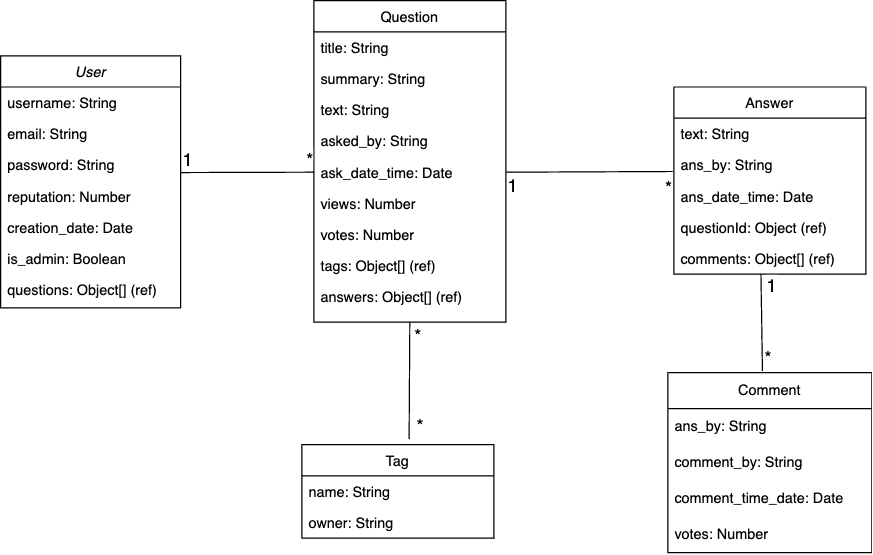

The diagram above was exported from draw.io. Its source (the exported page's mxGraphModel, read from the mxfile embedded in the PNG):
<mxGraphModel dx="928" dy="833" grid="0" gridSize="10" guides="1" tooltips="1" connect="1" arrows="1" fold="1" page="1" pageScale="1" pageWidth="827" pageHeight="1169" background="#ffffff" math="0" shadow="0">
  <root>
    <mxCell id="WIyWlLk6GJQsqaUBKTNV-0" />
    <mxCell id="WIyWlLk6GJQsqaUBKTNV-1" parent="WIyWlLk6GJQsqaUBKTNV-0" />
    <mxCell id="zkfFHV4jXpPFQw0GAbJ--0" value="User" style="swimlane;fontStyle=2;align=center;verticalAlign=top;childLayout=stackLayout;horizontal=1;startSize=26;horizontalStack=0;resizeParent=1;resizeLast=0;collapsible=1;marginBottom=0;rounded=0;shadow=0;strokeWidth=1;" parent="WIyWlLk6GJQsqaUBKTNV-1" vertex="1">
      <mxGeometry x="69" y="66" width="150" height="210" as="geometry">
        <mxRectangle x="230" y="140" width="160" height="26" as="alternateBounds" />
      </mxGeometry>
    </mxCell>
    <mxCell id="zkfFHV4jXpPFQw0GAbJ--1" value="username: String " style="text;align=left;verticalAlign=top;spacingLeft=4;spacingRight=4;overflow=hidden;rotatable=0;points=[[0,0.5],[1,0.5]];portConstraint=eastwest;" parent="zkfFHV4jXpPFQw0GAbJ--0" vertex="1">
      <mxGeometry y="26" width="150" height="26" as="geometry" />
    </mxCell>
    <mxCell id="zkfFHV4jXpPFQw0GAbJ--3" value="email: String&#10;&#10;" style="text;align=left;verticalAlign=top;spacingLeft=4;spacingRight=4;overflow=hidden;rotatable=0;points=[[0,0.5],[1,0.5]];portConstraint=eastwest;rounded=0;shadow=0;html=0;" parent="zkfFHV4jXpPFQw0GAbJ--0" vertex="1">
      <mxGeometry y="52" width="150" height="26" as="geometry" />
    </mxCell>
    <mxCell id="b_yOTpMdaVzoECsLMgv4-2" value="password: String" style="text;align=left;verticalAlign=top;spacingLeft=4;spacingRight=4;overflow=hidden;rotatable=0;points=[[0,0.5],[1,0.5]];portConstraint=eastwest;rounded=0;shadow=0;html=0;" vertex="1" parent="zkfFHV4jXpPFQw0GAbJ--0">
      <mxGeometry y="78" width="150" height="26" as="geometry" />
    </mxCell>
    <mxCell id="b_yOTpMdaVzoECsLMgv4-1" value="reputation: Number" style="text;align=left;verticalAlign=top;spacingLeft=4;spacingRight=4;overflow=hidden;rotatable=0;points=[[0,0.5],[1,0.5]];portConstraint=eastwest;rounded=0;shadow=0;html=0;" vertex="1" parent="zkfFHV4jXpPFQw0GAbJ--0">
      <mxGeometry y="104" width="150" height="26" as="geometry" />
    </mxCell>
    <mxCell id="b_yOTpMdaVzoECsLMgv4-3" value="creation_date: Date" style="text;align=left;verticalAlign=top;spacingLeft=4;spacingRight=4;overflow=hidden;rotatable=0;points=[[0,0.5],[1,0.5]];portConstraint=eastwest;rounded=0;shadow=0;html=0;" vertex="1" parent="zkfFHV4jXpPFQw0GAbJ--0">
      <mxGeometry y="130" width="150" height="26" as="geometry" />
    </mxCell>
    <mxCell id="b_yOTpMdaVzoECsLMgv4-5" value="is_admin: Boolean" style="text;align=left;verticalAlign=top;spacingLeft=4;spacingRight=4;overflow=hidden;rotatable=0;points=[[0,0.5],[1,0.5]];portConstraint=eastwest;rounded=0;shadow=0;html=0;" vertex="1" parent="zkfFHV4jXpPFQw0GAbJ--0">
      <mxGeometry y="156" width="150" height="26" as="geometry" />
    </mxCell>
    <mxCell id="b_yOTpMdaVzoECsLMgv4-6" value="questions: Object[] (ref)" style="text;align=left;verticalAlign=top;spacingLeft=4;spacingRight=4;overflow=hidden;rotatable=0;points=[[0,0.5],[1,0.5]];portConstraint=eastwest;rounded=0;shadow=0;html=0;" vertex="1" parent="zkfFHV4jXpPFQw0GAbJ--0">
      <mxGeometry y="182" width="150" height="26" as="geometry" />
    </mxCell>
    <mxCell id="zkfFHV4jXpPFQw0GAbJ--6" value="Tag" style="swimlane;fontStyle=0;align=center;verticalAlign=top;childLayout=stackLayout;horizontal=1;startSize=26;horizontalStack=0;resizeParent=1;resizeLast=0;collapsible=1;marginBottom=0;rounded=0;shadow=0;strokeWidth=1;" parent="WIyWlLk6GJQsqaUBKTNV-1" vertex="1">
      <mxGeometry x="320" y="390" width="160" height="78" as="geometry">
        <mxRectangle x="130" y="380" width="160" height="26" as="alternateBounds" />
      </mxGeometry>
    </mxCell>
    <mxCell id="zkfFHV4jXpPFQw0GAbJ--7" value="name: String" style="text;align=left;verticalAlign=top;spacingLeft=4;spacingRight=4;overflow=hidden;rotatable=0;points=[[0,0.5],[1,0.5]];portConstraint=eastwest;" parent="zkfFHV4jXpPFQw0GAbJ--6" vertex="1">
      <mxGeometry y="26" width="160" height="26" as="geometry" />
    </mxCell>
    <mxCell id="b_yOTpMdaVzoECsLMgv4-17" value="owner: String" style="text;align=left;verticalAlign=top;spacingLeft=4;spacingRight=4;overflow=hidden;rotatable=0;points=[[0,0.5],[1,0.5]];portConstraint=eastwest;" vertex="1" parent="zkfFHV4jXpPFQw0GAbJ--6">
      <mxGeometry y="52" width="160" height="26" as="geometry" />
    </mxCell>
    <mxCell id="zkfFHV4jXpPFQw0GAbJ--13" value="Answer" style="swimlane;fontStyle=0;align=center;verticalAlign=top;childLayout=stackLayout;horizontal=1;startSize=26;horizontalStack=0;resizeParent=1;resizeLast=0;collapsible=1;marginBottom=0;rounded=0;shadow=0;strokeWidth=1;" parent="WIyWlLk6GJQsqaUBKTNV-1" vertex="1">
      <mxGeometry x="630" y="92" width="160" height="156" as="geometry">
        <mxRectangle x="340" y="380" width="170" height="26" as="alternateBounds" />
      </mxGeometry>
    </mxCell>
    <mxCell id="b_yOTpMdaVzoECsLMgv4-9" value="text: String" style="text;align=left;verticalAlign=top;spacingLeft=4;spacingRight=4;overflow=hidden;rotatable=0;points=[[0,0.5],[1,0.5]];portConstraint=eastwest;" vertex="1" parent="zkfFHV4jXpPFQw0GAbJ--13">
      <mxGeometry y="26" width="160" height="26" as="geometry" />
    </mxCell>
    <mxCell id="b_yOTpMdaVzoECsLMgv4-10" value="ans_by: String" style="text;align=left;verticalAlign=top;spacingLeft=4;spacingRight=4;overflow=hidden;rotatable=0;points=[[0,0.5],[1,0.5]];portConstraint=eastwest;" vertex="1" parent="zkfFHV4jXpPFQw0GAbJ--13">
      <mxGeometry y="52" width="160" height="26" as="geometry" />
    </mxCell>
    <mxCell id="zkfFHV4jXpPFQw0GAbJ--14" value="ans_date_time: Date" style="text;align=left;verticalAlign=top;spacingLeft=4;spacingRight=4;overflow=hidden;rotatable=0;points=[[0,0.5],[1,0.5]];portConstraint=eastwest;" parent="zkfFHV4jXpPFQw0GAbJ--13" vertex="1">
      <mxGeometry y="78" width="160" height="26" as="geometry" />
    </mxCell>
    <mxCell id="b_yOTpMdaVzoECsLMgv4-53" value="questionId: Object (ref)" style="text;align=left;verticalAlign=top;spacingLeft=4;spacingRight=4;overflow=hidden;rotatable=0;points=[[0,0.5],[1,0.5]];portConstraint=eastwest;" vertex="1" parent="zkfFHV4jXpPFQw0GAbJ--13">
      <mxGeometry y="104" width="160" height="26" as="geometry" />
    </mxCell>
    <mxCell id="b_yOTpMdaVzoECsLMgv4-11" value="comments: Object[] (ref)" style="text;align=left;verticalAlign=top;spacingLeft=4;spacingRight=4;overflow=hidden;rotatable=0;points=[[0,0.5],[1,0.5]];portConstraint=eastwest;" vertex="1" parent="zkfFHV4jXpPFQw0GAbJ--13">
      <mxGeometry y="130" width="160" height="26" as="geometry" />
    </mxCell>
    <mxCell id="zkfFHV4jXpPFQw0GAbJ--17" value="Question" style="swimlane;fontStyle=0;align=center;verticalAlign=top;childLayout=stackLayout;horizontal=1;startSize=26;horizontalStack=0;resizeParent=1;resizeLast=0;collapsible=1;marginBottom=0;rounded=0;shadow=0;strokeWidth=1;" parent="WIyWlLk6GJQsqaUBKTNV-1" vertex="1">
      <mxGeometry x="330" y="20" width="160" height="268" as="geometry">
        <mxRectangle x="550" y="140" width="160" height="26" as="alternateBounds" />
      </mxGeometry>
    </mxCell>
    <mxCell id="zkfFHV4jXpPFQw0GAbJ--18" value="title: String" style="text;align=left;verticalAlign=top;spacingLeft=4;spacingRight=4;overflow=hidden;rotatable=0;points=[[0,0.5],[1,0.5]];portConstraint=eastwest;" parent="zkfFHV4jXpPFQw0GAbJ--17" vertex="1">
      <mxGeometry y="26" width="160" height="26" as="geometry" />
    </mxCell>
    <mxCell id="zkfFHV4jXpPFQw0GAbJ--19" value="summary: String" style="text;align=left;verticalAlign=top;spacingLeft=4;spacingRight=4;overflow=hidden;rotatable=0;points=[[0,0.5],[1,0.5]];portConstraint=eastwest;rounded=0;shadow=0;html=0;" parent="zkfFHV4jXpPFQw0GAbJ--17" vertex="1">
      <mxGeometry y="52" width="160" height="26" as="geometry" />
    </mxCell>
    <mxCell id="zkfFHV4jXpPFQw0GAbJ--20" value="text: String" style="text;align=left;verticalAlign=top;spacingLeft=4;spacingRight=4;overflow=hidden;rotatable=0;points=[[0,0.5],[1,0.5]];portConstraint=eastwest;rounded=0;shadow=0;html=0;" parent="zkfFHV4jXpPFQw0GAbJ--17" vertex="1">
      <mxGeometry y="78" width="160" height="26" as="geometry" />
    </mxCell>
    <mxCell id="zkfFHV4jXpPFQw0GAbJ--21" value="asked_by: String" style="text;align=left;verticalAlign=top;spacingLeft=4;spacingRight=4;overflow=hidden;rotatable=0;points=[[0,0.5],[1,0.5]];portConstraint=eastwest;rounded=0;shadow=0;html=0;" parent="zkfFHV4jXpPFQw0GAbJ--17" vertex="1">
      <mxGeometry y="104" width="160" height="26" as="geometry" />
    </mxCell>
    <mxCell id="b_yOTpMdaVzoECsLMgv4-7" value="ask_date_time: Date" style="text;align=left;verticalAlign=top;spacingLeft=4;spacingRight=4;overflow=hidden;rotatable=0;points=[[0,0.5],[1,0.5]];portConstraint=eastwest;rounded=0;shadow=0;html=0;" vertex="1" parent="zkfFHV4jXpPFQw0GAbJ--17">
      <mxGeometry y="130" width="160" height="26" as="geometry" />
    </mxCell>
    <mxCell id="zkfFHV4jXpPFQw0GAbJ--22" value="views: Number" style="text;align=left;verticalAlign=top;spacingLeft=4;spacingRight=4;overflow=hidden;rotatable=0;points=[[0,0.5],[1,0.5]];portConstraint=eastwest;rounded=0;shadow=0;html=0;" parent="zkfFHV4jXpPFQw0GAbJ--17" vertex="1">
      <mxGeometry y="156" width="160" height="26" as="geometry" />
    </mxCell>
    <mxCell id="b_yOTpMdaVzoECsLMgv4-8" value="votes: Number" style="text;align=left;verticalAlign=top;spacingLeft=4;spacingRight=4;overflow=hidden;rotatable=0;points=[[0,0.5],[1,0.5]];portConstraint=eastwest;rounded=0;shadow=0;html=0;" vertex="1" parent="zkfFHV4jXpPFQw0GAbJ--17">
      <mxGeometry y="182" width="160" height="26" as="geometry" />
    </mxCell>
    <mxCell id="zkfFHV4jXpPFQw0GAbJ--24" value="tags: Object[] (ref)" style="text;align=left;verticalAlign=top;spacingLeft=4;spacingRight=4;overflow=hidden;rotatable=0;points=[[0,0.5],[1,0.5]];portConstraint=eastwest;" parent="zkfFHV4jXpPFQw0GAbJ--17" vertex="1">
      <mxGeometry y="208" width="160" height="26" as="geometry" />
    </mxCell>
    <mxCell id="zkfFHV4jXpPFQw0GAbJ--25" value="answers: Object[] (ref)" style="text;align=left;verticalAlign=top;spacingLeft=4;spacingRight=4;overflow=hidden;rotatable=0;points=[[0,0.5],[1,0.5]];portConstraint=eastwest;" parent="zkfFHV4jXpPFQw0GAbJ--17" vertex="1">
      <mxGeometry y="234" width="160" height="26" as="geometry" />
    </mxCell>
    <mxCell id="b_yOTpMdaVzoECsLMgv4-13" value="Comment" style="swimlane;fontStyle=0;childLayout=stackLayout;horizontal=1;startSize=30;horizontalStack=0;resizeParent=1;resizeParentMax=0;resizeLast=0;collapsible=1;marginBottom=0;whiteSpace=wrap;html=1;" vertex="1" parent="WIyWlLk6GJQsqaUBKTNV-1">
      <mxGeometry x="625" y="330" width="170" height="150" as="geometry" />
    </mxCell>
    <mxCell id="b_yOTpMdaVzoECsLMgv4-15" value="ans_by: String" style="text;strokeColor=none;fillColor=none;align=left;verticalAlign=middle;spacingLeft=4;spacingRight=4;overflow=hidden;points=[[0,0.5],[1,0.5]];portConstraint=eastwest;rotatable=0;whiteSpace=wrap;html=1;" vertex="1" parent="b_yOTpMdaVzoECsLMgv4-13">
      <mxGeometry y="30" width="170" height="30" as="geometry" />
    </mxCell>
    <mxCell id="b_yOTpMdaVzoECsLMgv4-18" value="comment_by: String" style="text;strokeColor=none;fillColor=none;align=left;verticalAlign=middle;spacingLeft=4;spacingRight=4;overflow=hidden;points=[[0,0.5],[1,0.5]];portConstraint=eastwest;rotatable=0;whiteSpace=wrap;html=1;" vertex="1" parent="b_yOTpMdaVzoECsLMgv4-13">
      <mxGeometry y="60" width="170" height="30" as="geometry" />
    </mxCell>
    <mxCell id="b_yOTpMdaVzoECsLMgv4-19" value="comment_time_date: Date" style="text;strokeColor=none;fillColor=none;align=left;verticalAlign=middle;spacingLeft=4;spacingRight=4;overflow=hidden;points=[[0,0.5],[1,0.5]];portConstraint=eastwest;rotatable=0;whiteSpace=wrap;html=1;" vertex="1" parent="b_yOTpMdaVzoECsLMgv4-13">
      <mxGeometry y="90" width="170" height="30" as="geometry" />
    </mxCell>
    <mxCell id="b_yOTpMdaVzoECsLMgv4-16" value="votes: Number" style="text;strokeColor=none;fillColor=none;align=left;verticalAlign=middle;spacingLeft=4;spacingRight=4;overflow=hidden;points=[[0,0.5],[1,0.5]];portConstraint=eastwest;rotatable=0;whiteSpace=wrap;html=1;" vertex="1" parent="b_yOTpMdaVzoECsLMgv4-13">
      <mxGeometry y="120" width="170" height="30" as="geometry" />
    </mxCell>
    <mxCell id="b_yOTpMdaVzoECsLMgv4-29" value="" style="endArrow=none;html=1;rounded=0;endFill=0;entryX=0;entryY=0.5;entryDx=0;entryDy=0;exitX=1.001;exitY=0.742;exitDx=0;exitDy=0;exitPerimeter=0;" edge="1" parent="WIyWlLk6GJQsqaUBKTNV-1" source="b_yOTpMdaVzoECsLMgv4-2" target="b_yOTpMdaVzoECsLMgv4-7">
      <mxGeometry relative="1" as="geometry">
        <mxPoint x="230" y="163" as="sourcePoint" />
        <mxPoint x="320" y="150" as="targetPoint" />
      </mxGeometry>
    </mxCell>
    <mxCell id="b_yOTpMdaVzoECsLMgv4-31" value="1" style="edgeLabel;resizable=0;html=1;;align=left;verticalAlign=bottom;fontSize=15;" connectable="0" vertex="1" parent="b_yOTpMdaVzoECsLMgv4-29">
      <mxGeometry x="-1" relative="1" as="geometry" />
    </mxCell>
    <mxCell id="b_yOTpMdaVzoECsLMgv4-32" value="&lt;div style=&quot;font-size: 15px;&quot;&gt;*&lt;/div&gt;" style="edgeLabel;resizable=0;html=1;;align=right;verticalAlign=bottom;fontSize=15;" connectable="0" vertex="1" parent="b_yOTpMdaVzoECsLMgv4-29">
      <mxGeometry x="1" relative="1" as="geometry" />
    </mxCell>
    <mxCell id="b_yOTpMdaVzoECsLMgv4-33" value="" style="endArrow=none;html=1;rounded=0;exitX=1;exitY=0.5;exitDx=0;exitDy=0;entryX=-0.005;entryY=0.708;entryDx=0;entryDy=0;endFill=0;entryPerimeter=0;" edge="1" parent="WIyWlLk6GJQsqaUBKTNV-1" source="b_yOTpMdaVzoECsLMgv4-7" target="b_yOTpMdaVzoECsLMgv4-10">
      <mxGeometry relative="1" as="geometry">
        <mxPoint x="220" y="350" as="sourcePoint" />
        <mxPoint x="380" y="350" as="targetPoint" />
      </mxGeometry>
    </mxCell>
    <mxCell id="b_yOTpMdaVzoECsLMgv4-35" value="&lt;font style=&quot;font-size: 15px;&quot;&gt;1&lt;/font&gt;" style="edgeLabel;resizable=0;html=1;;align=left;verticalAlign=bottom;" connectable="0" vertex="1" parent="b_yOTpMdaVzoECsLMgv4-33">
      <mxGeometry x="-1" relative="1" as="geometry">
        <mxPoint y="22" as="offset" />
      </mxGeometry>
    </mxCell>
    <mxCell id="b_yOTpMdaVzoECsLMgv4-36" value="*" style="edgeLabel;resizable=0;html=1;;align=right;verticalAlign=bottom;fontSize=15;" connectable="0" vertex="1" parent="b_yOTpMdaVzoECsLMgv4-33">
      <mxGeometry x="1" relative="1" as="geometry">
        <mxPoint y="25" as="offset" />
      </mxGeometry>
    </mxCell>
    <mxCell id="b_yOTpMdaVzoECsLMgv4-41" value="" style="endArrow=none;html=1;rounded=0;exitX=0.464;exitY=-0.009;exitDx=0;exitDy=0;entryX=0.454;entryY=1.005;entryDx=0;entryDy=0;entryPerimeter=0;exitPerimeter=0;endFill=0;" edge="1" parent="WIyWlLk6GJQsqaUBKTNV-1" source="b_yOTpMdaVzoECsLMgv4-13" target="b_yOTpMdaVzoECsLMgv4-11">
      <mxGeometry relative="1" as="geometry">
        <mxPoint x="270" y="480" as="sourcePoint" />
        <mxPoint x="430" y="480" as="targetPoint" />
      </mxGeometry>
    </mxCell>
    <mxCell id="b_yOTpMdaVzoECsLMgv4-43" value="&lt;font style=&quot;font-size: 15px;&quot;&gt;*&lt;/font&gt;" style="edgeLabel;resizable=0;html=1;;align=left;verticalAlign=bottom;" connectable="0" vertex="1" parent="b_yOTpMdaVzoECsLMgv4-41">
      <mxGeometry x="-1" relative="1" as="geometry" />
    </mxCell>
    <mxCell id="b_yOTpMdaVzoECsLMgv4-44" value="1" style="edgeLabel;resizable=0;html=1;;align=right;verticalAlign=bottom;fontSize=15;" connectable="0" vertex="1" parent="b_yOTpMdaVzoECsLMgv4-41">
      <mxGeometry x="1" relative="1" as="geometry">
        <mxPoint x="14" y="20" as="offset" />
      </mxGeometry>
    </mxCell>
    <mxCell id="b_yOTpMdaVzoECsLMgv4-48" value="" style="endArrow=none;html=1;rounded=0;entryX=0.5;entryY=1;entryDx=0;entryDy=0;exitX=0.559;exitY=-0.058;exitDx=0;exitDy=0;exitPerimeter=0;endFill=0;" edge="1" parent="WIyWlLk6GJQsqaUBKTNV-1" source="zkfFHV4jXpPFQw0GAbJ--6" target="zkfFHV4jXpPFQw0GAbJ--17">
      <mxGeometry relative="1" as="geometry">
        <mxPoint x="280" y="390" as="sourcePoint" />
        <mxPoint x="440" y="390" as="targetPoint" />
      </mxGeometry>
    </mxCell>
    <mxCell id="b_yOTpMdaVzoECsLMgv4-50" value="*" style="edgeLabel;resizable=0;html=1;;align=left;verticalAlign=bottom;fontSize=15;" connectable="0" vertex="1" parent="b_yOTpMdaVzoECsLMgv4-48">
      <mxGeometry x="-1" relative="1" as="geometry">
        <mxPoint x="5" as="offset" />
      </mxGeometry>
    </mxCell>
    <mxCell id="b_yOTpMdaVzoECsLMgv4-51" value="&lt;font style=&quot;font-size: 15px;&quot;&gt;*&lt;/font&gt;" style="edgeLabel;resizable=0;html=1;;align=right;verticalAlign=bottom;" connectable="0" vertex="1" parent="b_yOTpMdaVzoECsLMgv4-48">
      <mxGeometry x="1" relative="1" as="geometry">
        <mxPoint x="10" y="22" as="offset" />
      </mxGeometry>
    </mxCell>
  </root>
</mxGraphModel>